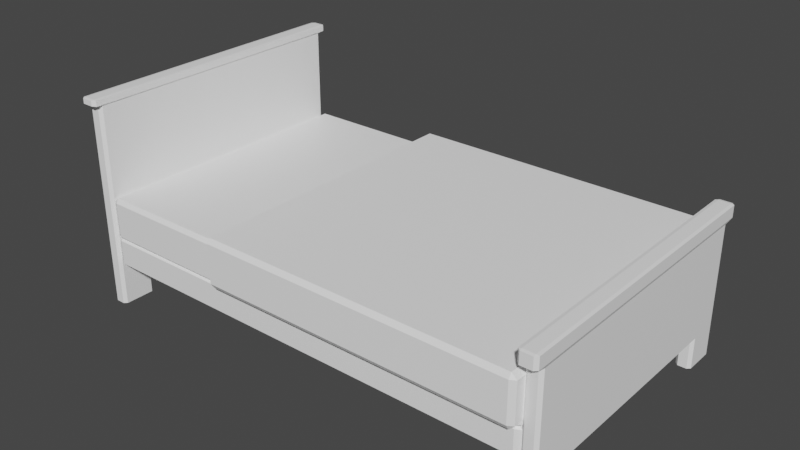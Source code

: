 # Source: Bed.blend  (saved by Blender 2.93.21; exported with 4.5.12 LTS)
import bpy
from mathutils import Matrix  # noqa: F401  (used for matrix-valued properties, if any)

bpy.ops.wm.read_factory_settings(use_empty=True)
scene = bpy.context.scene
scene.name = 'Scene'

# ---- collections
col_collection = bpy.data.collections.new('Collection'); scene.collection.children.link(col_collection)

# ---- materials (node trees are filled in below, after node groups)
mat_material_003 = bpy.data.materials.new('Material.003')
mat_material_003.use_transparent_shadow = False
mat_material_004 = bpy.data.materials.new('Material.004')
mat_material_004.use_transparent_shadow = False
mat_material_005 = bpy.data.materials.new('Material.005')
mat_material_005.use_transparent_shadow = False
mat_material_006 = bpy.data.materials.new('Material.006')
mat_material_006.use_transparent_shadow = False
mat_material_001 = bpy.data.materials.new('Material.001')
mat_material_001.use_transparent_shadow = False

# ---- material node trees
mat_material_003.use_nodes = True; mat_material_003.node_tree.nodes.clear()
_N = mat_material_003.node_tree.nodes; _L = mat_material_003.node_tree.links
n0 = _N.new('ShaderNodeBsdfPrincipled'); n0.name = 'Principled BSDF'; n0.location = (10, 300)
n0.distribution = 'GGX'
n0.subsurface_method = 'BURLEY'
n0.inputs[0].default_value = (1.0, 1.0, 1.0, 1.0)
n0.inputs[3].default_value = 1.45
n0.inputs[27].default_value = (0.0, 0.0, 0.0, 1.0)
n0.inputs[28].default_value = 1.0
n1 = _N.new('ShaderNodeOutputMaterial'); n1.name = 'Material Output'; n1.location = (300, 300)
_L.new(n0.outputs[0], n1.inputs[0])
n1.is_active_output = True
mat_material_004.use_nodes = True; mat_material_004.node_tree.nodes.clear()
_N = mat_material_004.node_tree.nodes; _L = mat_material_004.node_tree.links
n0 = _N.new('ShaderNodeBsdfPrincipled'); n0.name = 'Principled BSDF'; n0.location = (10, 300)
n0.distribution = 'GGX'
n0.subsurface_method = 'BURLEY'
n0.inputs[0].default_value = (1.0, 1.0, 1.0, 1.0)
n0.inputs[3].default_value = 1.45
n0.inputs[27].default_value = (0.0, 0.0, 0.0, 1.0)
n0.inputs[28].default_value = 1.0
n1 = _N.new('ShaderNodeOutputMaterial'); n1.name = 'Material Output'; n1.location = (300, 300)
_L.new(n0.outputs[0], n1.inputs[0])
n1.is_active_output = True
mat_material_005.use_nodes = True; mat_material_005.node_tree.nodes.clear()
_N = mat_material_005.node_tree.nodes; _L = mat_material_005.node_tree.links
n0 = _N.new('ShaderNodeBsdfPrincipled'); n0.name = 'Principled BSDF'; n0.location = (10, 300)
n0.distribution = 'GGX'
n0.subsurface_method = 'BURLEY'
n0.inputs[0].default_value = (1.0, 1.0, 1.0, 1.0)
n0.inputs[3].default_value = 1.45
n0.inputs[27].default_value = (0.0, 0.0, 0.0, 1.0)
n0.inputs[28].default_value = 1.0
n1 = _N.new('ShaderNodeOutputMaterial'); n1.name = 'Material Output'; n1.location = (300, 300)
_L.new(n0.outputs[0], n1.inputs[0])
n1.is_active_output = True
mat_material_006.use_nodes = True; mat_material_006.node_tree.nodes.clear()
_N = mat_material_006.node_tree.nodes; _L = mat_material_006.node_tree.links
n0 = _N.new('ShaderNodeBsdfPrincipled'); n0.name = 'Principled BSDF'; n0.location = (10, 300)
n0.distribution = 'GGX'
n0.subsurface_method = 'BURLEY'
n0.inputs[0].default_value = (1.0, 1.0, 1.0, 1.0)
n0.inputs[3].default_value = 1.45
n0.inputs[27].default_value = (0.0, 0.0, 0.0, 1.0)
n0.inputs[28].default_value = 1.0
n1 = _N.new('ShaderNodeOutputMaterial'); n1.name = 'Material Output'; n1.location = (300, 300)
_L.new(n0.outputs[0], n1.inputs[0])
n1.is_active_output = True
mat_material_001.use_nodes = True; mat_material_001.node_tree.nodes.clear()
_N = mat_material_001.node_tree.nodes; _L = mat_material_001.node_tree.links
n0 = _N.new('ShaderNodeBsdfPrincipled'); n0.name = 'Principled BSDF'; n0.location = (10, 300)
n0.distribution = 'GGX'
n0.subsurface_method = 'BURLEY'
n0.inputs[0].default_value = (1.0, 1.0, 1.0, 1.0)
n0.inputs[3].default_value = 1.45
n0.inputs[27].default_value = (0.0, 0.0, 0.0, 1.0)
n0.inputs[28].default_value = 1.0
n1 = _N.new('ShaderNodeOutputMaterial'); n1.name = 'Material Output'; n1.location = (300, 300)
_L.new(n0.outputs[0], n1.inputs[0])
n1.is_active_output = True

# ---- world
world_world = bpy.data.worlds.new('World'); scene.world = world_world
world_world.use_nodes = True; world_world.node_tree.nodes.clear()
_N = world_world.node_tree.nodes; _L = world_world.node_tree.links
n0 = _N.new('ShaderNodeOutputWorld'); n0.name = 'World Output'; n0.location = (300, 300)
n1 = _N.new('ShaderNodeBackground'); n1.name = 'Background'; n1.location = (10, 300)
n1.inputs[0].default_value = (0.05088, 0.05088, 0.05088, 1.0)
_L.new(n1.outputs[0], n0.inputs[0])
n0.is_active_output = True
world_world.color = (0.05088, 0.05088, 0.05088)
world_world.use_sun_shadow = False
world_world.sun_shadow_jitter_overblur = 0.0

# ---- meshes
me_plane_002 = bpy.data.meshes.new('Plane.002')
me_plane_002.from_pydata([(-6.191, -4.511, -0.1401), (-6.018, -4.604, -0.1401), (-6.018, -4.511, 0.0), (8.465, -4.604, -0.1401), (8.638, -4.511, -0.1401), (8.465, -4.511, 0.0), (-6.191, 4.511, -0.1401), (-6.018, 4.511, 0.0), (-6.018, 4.604, -0.1401), (8.638, 4.511, -0.1401), (8.465, 4.604, -0.1401), (8.465, 4.511, 0.0), (-6.191, -4.511, -1.261), (-6.018, -4.511, -1.401), (-6.018, -4.604, -1.261), (8.465, -4.604, -1.261), (8.465, -4.511, -1.401), (8.638, -4.511, -1.261), (-6.191, 4.511, -1.261), (-6.018, 4.604, -1.261), (-6.018, 4.511, -1.401), (8.638, 4.511, -1.261), (8.465, 4.511, -1.401), (8.465, 4.604, -1.261)], [], [(3, 1, 14, 15), (2, 5, 11, 7), (9, 4, 17, 21), (8, 10, 23, 19), (13, 20, 22, 16), (0, 1, 2), (3, 4, 5), (6, 7, 8), (9, 10, 11), (12, 13, 14), (15, 16, 17), (18, 19, 20), (21, 22, 23), (6, 0, 2, 7), (1, 3, 5, 2), (4, 9, 11, 5), (10, 8, 7, 11), (20, 13, 12, 18), (13, 16, 15, 14), (16, 22, 21, 17), (22, 20, 19, 23), (0, 12, 14, 1), (3, 15, 17, 4), (8, 19, 18, 6), (9, 21, 23, 10), (0, 6, 18, 12)])
_uv = me_plane_002.uv_layers.new(name='UVMap')
_uv.uv.foreach_set('vector', [0.8788, 0.008836, 0.8788, 0.6258, 0.8278, 0.6258, 0.8278, 0.008836, 0.4107, 0.007864, 0.4107, 0.6671, 0.0, 0.6671, 0.0, 0.007864, 0.949, 0.8214, 0.949, 0.4107, 1.0, 0.4107, 1.0, 0.8214, 0.9426, 0.005882, 0.9426, 0.6228, 0.8916, 0.6228, 0.8916, 0.005882, 0.8214, 0.6671, 0.4107, 0.6671, 0.4107, 0.007864, 0.8214, 0.007864, 0.8788, 0.6317, 0.8788, 0.6258, 0.8852, 0.6243, 0.8788, 0.008836, 0.8788, 0.0, 0.8852, 0.007359, 0.9426, 0.0, 0.949, 0.007359, 0.9426, 0.005882, 0.9426, 0.6317, 0.9426, 0.6228, 0.949, 0.6243, 0.8278, 0.6317, 0.8214, 0.6243, 0.8278, 0.6258, 0.8278, 0.008836, 0.8214, 0.007359, 0.8278, 0.0, 0.8916, 0.0, 0.8916, 0.005882, 0.8852, 0.007359, 0.8916, 0.6317, 0.8852, 0.6243, 0.8916, 0.6228, 0.0, 0.0, 0.4107, 0.0, 0.4107, 0.007864, 0.0, 0.007864, 0.8788, 0.6258, 0.8788, 0.008836, 0.8852, 0.007359, 0.8852, 0.6243, 0.4107, 0.675, 0.0, 0.675, 0.0, 0.6671, 0.4107, 0.6671, 0.9426, 0.6228, 0.9426, 0.005882, 0.949, 0.007359, 0.949, 0.6243, 0.4107, 0.6671, 0.8214, 0.6671, 0.8214, 0.675, 0.4107, 0.675, 0.8214, 0.6243, 0.8214, 0.007359, 0.8278, 0.008836, 0.8278, 0.6258, 0.8214, 0.007864, 0.4107, 0.007864, 0.4107, 0.0, 0.8214, 0.0, 0.8852, 0.6243, 0.8852, 0.007359, 0.8916, 0.005882, 0.8916, 0.6228, 0.8788, 0.6317, 0.8278, 0.6317, 0.8278, 0.6258, 0.8788, 0.6258, 0.8788, 0.008836, 0.8278, 0.008836, 0.8278, 0.0, 0.8788, 0.0, 0.9426, 0.005882, 0.8916, 0.005882, 0.8916, 0.0, 0.9426, 0.0, 0.9426, 0.6317, 0.8916, 0.6317, 0.8916, 0.6228, 0.9426, 0.6228, 0.949, 0.4107, 0.949, 0.0, 1.0, 0.0, 1.0, 0.4107])
me_plane_002.materials.append(mat_material_003)
me_plane_002.use_remesh_fix_poles = True
me_plane_002.use_remesh_preserve_attributes = False
me_plane_002.use_mirror_vertex_groups = False
me_plane_002.update()
me_plane_003 = bpy.data.meshes.new('Plane.003')
me_plane_003.from_pydata([(-6.191, -4.511, -0.09915), (-6.018, -4.604, -0.09915), (-6.018, -4.511, 0.0), (8.465, -4.604, -0.09915), (8.638, -4.511, -0.09915), (8.465, -4.511, 0.0), (-6.191, 4.511, -0.09915), (-6.018, 4.511, 0.0), (-6.018, 4.604, -0.09915), (8.638, 4.511, -0.09915), (8.465, 4.604, -0.09915), (8.465, 4.511, 0.0), (-6.191, -4.511, -0.8923), (-6.018, -4.511, -0.9915), (-6.018, -4.604, -0.8923), (8.465, -4.604, -0.8923), (8.465, -4.511, -0.9915), (8.638, -4.511, -0.8923), (-6.191, 4.511, -0.8923), (-6.018, 4.604, -0.8923), (-6.018, 4.511, -0.9915), (8.638, 4.511, -0.8923), (8.465, 4.511, -0.9915), (8.465, 4.604, -0.8923)], [], [(3, 1, 14, 15), (2, 5, 11, 7), (9, 4, 17, 21), (8, 10, 23, 19), (13, 20, 22, 16), (0, 1, 2), (3, 4, 5), (6, 7, 8), (9, 10, 11), (12, 13, 14), (15, 16, 17), (18, 19, 20), (21, 22, 23), (6, 0, 2, 7), (1, 3, 5, 2), (4, 9, 11, 5), (10, 8, 7, 11), (20, 13, 12, 18), (13, 16, 15, 14), (16, 22, 21, 17), (22, 20, 19, 23), (0, 12, 14, 1), (3, 15, 17, 4), (8, 19, 18, 6), (9, 21, 23, 10), (0, 6, 18, 12)])
_uv = me_plane_003.uv_layers.new(name='UVMap')
_uv.uv.foreach_set('vector', [0.996, 0.006979, 0.996, 0.5921, 0.964, 0.5921, 0.964, 0.006979, 0.3645, 0.006979, 0.3645, 0.5921, 0.0, 0.5921, 0.0, 0.006979, 0.5859, 0.9635, 0.5859, 0.599, 0.6179, 0.599, 0.6179, 0.9635, 0.9559, 0.006979, 0.9559, 0.5921, 0.9239, 0.5921, 0.9239, 0.006979, 0.729, 0.5921, 0.3645, 0.5921, 0.3645, 0.006979, 0.729, 0.006979, 0.996, 0.599, 0.996, 0.5921, 1.0, 0.5921, 0.996, 0.006979, 0.996, 0.0, 1.0, 0.006979, 0.9559, 0.0, 0.9599, 0.006979, 0.9559, 0.006979, 0.9559, 0.599, 0.9559, 0.5921, 0.9599, 0.5921, 0.964, 0.599, 0.9599, 0.5921, 0.964, 0.5921, 0.964, 0.006979, 0.9599, 0.006979, 0.964, 0.0, 0.9239, 0.0, 0.9239, 0.006979, 0.9199, 0.006979, 0.9239, 0.599, 0.9199, 0.5921, 0.9239, 0.5921, 0.0, 0.0, 0.3645, 0.0, 0.3645, 0.006979, 0.0, 0.006979, 0.996, 0.5921, 0.996, 0.006979, 1.0, 0.006979, 1.0, 0.5921, 0.3645, 0.599, 0.0, 0.599, 0.0, 0.5921, 0.3645, 0.5921, 0.9559, 0.5921, 0.9559, 0.006979, 0.9599, 0.006979, 0.9599, 0.5921, 0.3645, 0.5921, 0.729, 0.5921, 0.729, 0.599, 0.3645, 0.599, 0.9599, 0.5921, 0.9599, 0.006979, 0.964, 0.006979, 0.964, 0.5921, 0.729, 0.006979, 0.3645, 0.006979, 0.3645, 0.0, 0.729, 0.0, 0.9199, 0.5921, 0.9199, 0.006979, 0.9239, 0.006979, 0.9239, 0.5921, 0.996, 0.599, 0.964, 0.599, 0.964, 0.5921, 0.996, 0.5921, 0.996, 0.006979, 0.964, 0.006979, 0.964, 0.0, 0.996, 0.0, 0.9559, 0.006979, 0.9239, 0.006979, 0.9239, 0.0, 0.9559, 0.0, 0.9559, 0.599, 0.9239, 0.599, 0.9239, 0.5921, 0.9559, 0.5921, 0.5538, 0.9635, 0.5538, 0.599, 0.5859, 0.599, 0.5859, 0.9635])
me_plane_003.materials.append(mat_material_004)
me_plane_003.use_remesh_fix_poles = True
me_plane_003.use_remesh_preserve_attributes = False
me_plane_003.use_mirror_vertex_groups = False
me_plane_003.update()
me_plane_001 = bpy.data.meshes.new('Plane.001')
me_plane_001.from_pydata([(-8.403e-08, 3.453, 1.941), (-8.403e-08, 2.302, 1.941), (-8.403e-08, 1.151, 1.941), (-8.403e-08, 0.0, 1.941), (-8.403e-08, -1.151, 1.941), (-8.403e-08, -2.302, 1.941), (-8.403e-08, -3.453, 1.941), (-0.4827, 3.453, 1.941), (-0.4827, 2.302, 1.941), (-0.4827, 1.151, 1.941), (-0.4827, 0.0, 1.941), (-0.4827, -1.151, 1.941), (-0.4827, -2.302, 1.941), (-0.4827, -3.453, 1.941), (0.0378, -3.622, 4.247), (-0.5205, -3.622, 4.247), (0.0378, 3.622, 4.247), (0.0378, 2.415, 4.247), (0.0378, 1.207, 4.247), (0.0378, -1.347e-08, 4.247), (0.0378, -1.207, 4.247), (0.0378, -2.415, 4.247), (-0.5205, 3.622, 4.247), (-0.5205, 2.415, 4.247), (-0.5205, 1.207, 4.247), (-0.5205, -1.347e-08, 4.247), (-0.5205, -1.207, 4.247), (-0.5205, -2.415, 4.247), (-0.4827, -3.453, 4.209), (-0.4827, 3.453, 4.209), (-2.552e-07, -3.453, 4.209), (-2.552e-07, -2.302, 4.209), (-2.552e-07, 3.453, 4.209), (-0.4827, 2.302, 4.209), (-2.552e-07, 2.302, 4.209), (-0.4827, 1.151, 4.209), (-2.552e-07, 1.151, 4.209), (-0.4827, 0.0, 4.209), (-2.552e-07, 0.0, 4.209), (-0.4827, -1.151, 4.209), (-2.552e-07, -1.151, 4.209), (-0.4827, -2.302, 4.209), (-8.403e-08, -4.507, 1.941), (-0.09702, -4.604, 1.941), (-0.09702, -4.604, -1.424), (7.433e-08, -4.508, -1.424), (-0.09702, 4.604, 1.941), (-8.403e-08, 4.507, 1.941), (7.433e-08, 4.508, -1.424), (-0.09702, 4.604, -1.424), (-0.3857, -4.604, 1.941), (-0.4827, -4.507, 1.941), (-0.4827, -4.508, -1.424), (-0.3857, -4.604, -1.424), (-0.4827, 4.507, 1.941), (-0.3857, 4.604, 1.941), (-0.3857, 4.604, -1.424), (-0.4827, 4.508, -1.424), (7.354e-08, -3.545, -1.408), (-0.09702, -3.453, -1.441), (-0.09702, -3.361, -1.424), (-0.09702, -2.302, -1.424), (7.354e-08, -2.302, -1.408), (-0.09702, -1.151, -1.424), (7.354e-08, -1.151, -1.408), (-0.09702, 0.0, -1.424), (7.354e-08, 0.0, -1.408), (-0.09702, 1.151, -1.424), (7.354e-08, 1.151, -1.408), (-0.09702, 2.302, -1.424), (7.354e-08, 2.302, -1.408), (-0.09702, 3.361, -1.424), (-0.09702, 3.453, -1.441), (7.307e-08, 3.545, -1.408), (-0.3857, -3.361, -1.424), (-0.3857, -3.453, -1.441), (-0.4827, -3.545, -1.408), (-0.4827, -2.302, -1.408), (-0.3857, -2.302, -1.424), (-0.4827, -1.151, -1.408), (-0.3857, -1.151, -1.424), (-0.4827, 0.0, -1.408), (-0.3857, 0.0, -1.424), (-0.4827, 1.151, -1.408), (-0.3857, 1.151, -1.424), (-0.4827, 2.302, -1.408), (-0.3857, 2.302, -1.424), (-0.4827, 3.545, -1.408), (-0.3857, 3.453, -1.441), (-0.3857, 3.361, -1.424), (1.5e-07, 3.545, -2.427), (-0.09702, 3.453, -2.427), (-0.09702, 3.545, -2.444), (1.5e-07, 4.508, -2.427), (-0.09702, 4.511, -2.444), (-0.09702, 4.604, -2.427), (-0.4827, 3.545, -2.427), (-0.3857, 3.545, -2.444), (-0.3857, 3.453, -2.427), (-0.4827, 4.508, -2.427), (-0.3857, 4.604, -2.427), (-0.3857, 4.511, -2.444), (-0.09702, -4.604, -2.427), (-0.09702, -4.511, -2.444), (1.5e-07, -4.508, -2.427), (-0.3857, -4.604, -2.427), (-0.4827, -4.508, -2.427), (-0.3857, -4.511, -2.444), (1.5e-07, -3.545, -2.427), (-0.09702, -3.545, -2.444), (-0.09702, -3.453, -2.427), (-0.4827, -3.545, -2.427), (-0.3857, -3.453, -2.427), (-0.3857, -3.545, -2.444), (-0.0711, -4.762, 4.236), (0.0378, -4.732, 4.247), (-0.05922, -4.83, 4.264), (-0.4116, -4.762, 4.236), (-0.4235, -4.83, 4.264), (-0.5205, -4.732, 4.247), (-0.0711, 4.762, 4.236), (-0.05922, 4.83, 4.264), (0.0378, 4.732, 4.247), (-0.4116, 4.762, 4.236), (-0.5205, 4.732, 4.247), (-0.4235, 4.83, 4.264), (0.0378, -3.622, 4.428), (-0.05922, -3.622, 4.444), (0.0378, -4.732, 4.428), (-0.05922, -4.737, 4.444), (-0.05922, -4.83, 4.428), (-0.4235, -3.622, 4.444), (-0.5205, -3.622, 4.428), (-0.4235, -4.83, 4.428), (-0.4235, -4.737, 4.444), (-0.5205, -4.732, 4.428), (-0.05922, 4.83, 4.428), (-0.05922, 4.737, 4.444), (0.0378, 4.732, 4.428), (-0.4235, 4.83, 4.428), (-0.5205, 4.732, 4.428), (-0.4235, 4.737, 4.444), (-0.05922, 3.622, 4.444), (0.0378, 3.622, 4.428), (-0.05922, 2.415, 4.444), (0.0378, 2.415, 4.428), (-0.05922, 1.207, 4.444), (0.0378, 1.207, 4.428), (-0.05922, -1.347e-08, 4.444), (0.0378, -1.347e-08, 4.428), (-0.05922, -1.207, 4.444), (0.0378, -1.207, 4.428), (-0.05922, -2.415, 4.444), (0.0378, -2.415, 4.428), (-0.5205, 3.622, 4.428), (-0.4235, 3.622, 4.444), (-0.5205, 2.415, 4.428), (-0.4235, 2.415, 4.444), (-0.5205, 1.207, 4.428), (-0.4235, 1.207, 4.444), (-0.5205, -1.347e-08, 4.428), (-0.4235, -1.347e-08, 4.444), (-0.5205, -1.207, 4.428), (-0.4235, -1.207, 4.444), (-0.5205, -2.415, 4.428), (-0.4235, -2.415, 4.444), (-2.552e-07, 4.507, 4.209), (-0.09702, 4.604, 4.192), (-0.08644, 4.671, 4.22), (-0.4827, -4.507, 4.209), (-0.3857, -4.604, 4.192), (-0.3963, -4.671, 4.22), (-0.4827, 4.507, 4.209), (-0.3963, 4.671, 4.22), (-0.3857, 4.604, 4.192), (-2.552e-07, -4.507, 4.209), (-0.08644, -4.671, 4.22), (-0.09702, -4.604, 4.192)], [], [(0, 47, 166, 32), (54, 7, 29, 172), (36, 34, 17, 18), (50, 43, 177, 170), (5, 62, 64, 4), (46, 55, 174, 167), (6, 58, 62, 5), (72, 88, 98, 91), (1, 70, 73, 0), (2, 68, 70, 1), (3, 66, 68, 2), (4, 64, 66, 3), (75, 59, 110, 112), (33, 35, 24, 23), (34, 32, 16, 17), (29, 33, 23, 22), (16, 122, 138, 143), (15, 119, 135, 132), (129, 127, 131, 134), (30, 31, 21, 14), (52, 76, 111, 106), (12, 11, 79, 77), (11, 10, 81, 79), (10, 9, 83, 81), (9, 8, 85, 83), (8, 7, 87, 85), (94, 92, 97, 101), (44, 43, 50, 53), (61, 60, 74, 78), (63, 61, 78, 80), (65, 63, 80, 82), (67, 65, 82, 84), (69, 67, 84, 86), (71, 69, 86, 89), (115, 14, 126, 128), (109, 103, 107, 113), (56, 49, 95, 100), (7, 54, 57, 87), (13, 51, 169, 28), (58, 45, 104, 108), (13, 12, 77, 76), (46, 49, 56, 55), (127, 152, 165, 131), (142, 137, 141, 155), (175, 30, 14, 115), (152, 150, 163, 165), (168, 173, 123, 120), (150, 148, 161, 163), (26, 27, 164, 162), (35, 37, 25, 24), (28, 169, 119, 15), (38, 36, 18, 19), (37, 39, 26, 25), (118, 116, 130, 133), (40, 38, 19, 20), (39, 41, 27, 26), (31, 40, 20, 21), (41, 28, 15, 27), (121, 125, 139, 136), (17, 16, 143, 145), (14, 21, 153, 126), (27, 15, 132, 164), (22, 23, 156, 154), (21, 20, 151, 153), (20, 19, 149, 151), (19, 18, 147, 149), (18, 17, 145, 147), (32, 166, 122, 16), (172, 29, 22, 124), (124, 22, 154, 140), (23, 24, 158, 156), (144, 142, 155, 157), (24, 25, 160, 158), (146, 144, 157, 159), (25, 26, 162, 160), (148, 146, 159, 161), (171, 176, 114, 117), (0, 73, 48, 47), (12, 13, 28, 41), (5, 4, 40, 31), (11, 12, 41, 39), (4, 3, 38, 40), (44, 53, 105, 102), (10, 11, 39, 37), (3, 2, 36, 38), (42, 45, 58, 6), (9, 10, 37, 35), (6, 5, 31, 30), (87, 57, 99, 96), (51, 13, 76, 52), (48, 73, 90, 93), (7, 8, 33, 29), (1, 0, 32, 34), (8, 9, 35, 33), (2, 1, 34, 36), (58, 59, 60), (71, 72, 73), (74, 75, 76), (87, 88, 89), (90, 91, 92), (93, 94, 95), (96, 97, 98), (99, 100, 101), (102, 103, 104), (105, 106, 107), (108, 109, 110), (111, 112, 113), (114, 115, 116), (117, 118, 119), (120, 121, 122), (123, 124, 125), (128, 129, 130), (133, 134, 135), (136, 137, 138), (139, 140, 141), (166, 167, 168), (169, 170, 171), (172, 173, 174), (175, 176, 177), (43, 44, 45, 42), (49, 46, 47, 48), (51, 52, 53, 50), (57, 54, 55, 56), (60, 61, 62, 58), (61, 63, 64, 62), (63, 65, 66, 64), (65, 67, 68, 66), (67, 69, 70, 68), (69, 71, 73, 70), (76, 77, 78, 74), (77, 79, 80, 78), (79, 81, 82, 80), (81, 83, 84, 82), (83, 85, 86, 84), (85, 87, 89, 86), (71, 89, 88, 72), (59, 75, 74, 60), (168, 120, 122, 166), (171, 117, 119, 169), (174, 55, 54, 172), (92, 94, 93, 90), (96, 99, 101, 97), (102, 105, 107, 103), (94, 101, 100, 95), (103, 109, 108, 104), (106, 111, 113, 107), (91, 98, 97, 92), (109, 113, 112, 110), (56, 100, 99, 57), (98, 88, 87, 96), (58, 108, 110, 59), (111, 76, 75, 112), (72, 91, 90, 73), (95, 49, 48, 93), (105, 53, 52, 106), (104, 45, 44, 102), (116, 118, 117, 114), (120, 123, 125, 121), (118, 133, 135, 119), (177, 43, 42, 175), (127, 129, 128, 126), (132, 135, 134, 131), (129, 134, 133, 130), (136, 139, 141, 137), (137, 142, 143, 138), (142, 144, 145, 143), (144, 146, 147, 145), (146, 148, 149, 147), (148, 150, 151, 149), (150, 152, 153, 151), (152, 127, 126, 153), (140, 154, 155, 141), (154, 156, 157, 155), (156, 158, 159, 157), (158, 160, 161, 159), (160, 162, 163, 161), (162, 164, 165, 163), (164, 132, 131, 165), (115, 128, 130, 116), (124, 140, 139, 125), (138, 122, 121, 136), (46, 167, 166, 47), (50, 170, 169, 51), (123, 173, 172, 124), (114, 176, 175, 115), (173, 168, 167, 174), (176, 171, 170, 177), (42, 6, 30, 175)])
_uv = me_plane_001.uv_layers.new(name='UVMap')
_uv.uv.foreach_set('vector', [0.1005, 0.9336, 0.1005, 0.9762, 0.008845, 0.9762, 0.008845, 0.9336, 0.3774, 0.6121, 0.3774, 0.6547, 0.2858, 0.6547, 0.2858, 0.6121, 0.008845, 0.8406, 0.008845, 0.8871, 0.007282, 0.8917, 0.007282, 0.8429, 0.9355, 0.6907, 0.9238, 0.6907, 0.9238, 0.5997, 0.9355, 0.5997, 0.1005, 0.7012, 0.2357, 0.7012, 0.2357, 0.7477, 0.1005, 0.7477, 0.7063, 0.7755, 0.718, 0.7755, 0.718, 0.8664, 0.7063, 0.8664, 0.1005, 0.6547, 0.2357, 0.6509, 0.2357, 0.7012, 0.1005, 0.7012, 0.7836, 0.8663, 0.7719, 0.8663, 0.7719, 0.8265, 0.7836, 0.8265, 0.1005, 0.8871, 0.2357, 0.8871, 0.2357, 0.9373, 0.1005, 0.9336, 0.1005, 0.8406, 0.2357, 0.8406, 0.2357, 0.8871, 0.1005, 0.8871, 0.1005, 0.7941, 0.2357, 0.7941, 0.2357, 0.8406, 0.1005, 0.8406, 0.1005, 0.7477, 0.2357, 0.7477, 0.2357, 0.7941, 0.1005, 0.7941, 0.8616, 0.861, 0.8499, 0.861, 0.8499, 0.8212, 0.8616, 0.8212, 0.2858, 0.7012, 0.2858, 0.7477, 0.2842, 0.7454, 0.2842, 0.6966, 0.008845, 0.8871, 0.008845, 0.9336, 0.007282, 0.9405, 0.007282, 0.8917, 0.2858, 0.6547, 0.2858, 0.7012, 0.2842, 0.6966, 0.2842, 0.6478, 0.007282, 0.9405, 0.007282, 0.9853, 0.0, 0.9853, 0.0, 0.9405, 0.2842, 0.9405, 0.2842, 0.9853, 0.2769, 0.9853, 0.2769, 0.9405, 0.6448, 0.9855, 0.6448, 0.9405, 0.6595, 0.9405, 0.6595, 0.9855, 0.008845, 0.6547, 0.008845, 0.7012, 0.007282, 0.6966, 0.007282, 0.6478, 0.5133, 0.9762, 0.5126, 0.9373, 0.5538, 0.9373, 0.5538, 0.9763, 0.3774, 0.8871, 0.3774, 0.8406, 0.5126, 0.8406, 0.5126, 0.8871, 0.3774, 0.8406, 0.3774, 0.7941, 0.5126, 0.7941, 0.5126, 0.8406, 0.3774, 0.7941, 0.3774, 0.7477, 0.5126, 0.7477, 0.5126, 0.7941, 0.3774, 0.7477, 0.3774, 0.7012, 0.5126, 0.7012, 0.5126, 0.7477, 0.3774, 0.7012, 0.3774, 0.6547, 0.5126, 0.6509, 0.5126, 0.7012, 0.8031, 0.7837, 0.8031, 0.8228, 0.7914, 0.8228, 0.7914, 0.7837, 0.9238, 0.8266, 0.9238, 0.6907, 0.9355, 0.6907, 0.9355, 0.8266, 0.679, 0.8352, 0.679, 0.878, 0.6673, 0.878, 0.6673, 0.8352, 0.679, 0.7887, 0.679, 0.8352, 0.6673, 0.8352, 0.6673, 0.7887, 0.679, 0.7422, 0.679, 0.7887, 0.6673, 0.7887, 0.6673, 0.7422, 0.679, 0.6957, 0.679, 0.7422, 0.6673, 0.7422, 0.6673, 0.6957, 0.679, 0.6493, 0.679, 0.6957, 0.6673, 0.6957, 0.6673, 0.6493, 0.679, 0.6065, 0.679, 0.6493, 0.6673, 0.6493, 0.6673, 0.6065, 0.007282, 0.603, 0.007282, 0.6478, 0.0, 0.6478, 0.0, 0.603, 0.7836, 0.7837, 0.7836, 0.8228, 0.7719, 0.8228, 0.7719, 0.7837, 0.718, 0.6395, 0.7063, 0.6395, 0.7063, 0.599, 0.718, 0.599, 0.3774, 0.6547, 0.3774, 0.6121, 0.5133, 0.612, 0.5126, 0.6509, 0.3774, 0.9336, 0.3774, 0.9762, 0.2858, 0.9762, 0.2858, 0.9336, 0.2357, 0.6509, 0.2364, 0.612, 0.2769, 0.612, 0.2769, 0.6509, 0.3774, 0.9336, 0.3774, 0.8871, 0.5126, 0.8871, 0.5126, 0.9373, 0.7063, 0.7755, 0.7063, 0.6395, 0.718, 0.6395, 0.718, 0.7755, 0.6448, 0.9405, 0.6448, 0.8917, 0.6595, 0.8917, 0.6595, 0.9405, 0.6448, 0.6478, 0.6448, 0.6028, 0.6595, 0.6028, 0.6595, 0.6478, 0.008845, 0.6121, 0.008845, 0.6547, 0.007282, 0.6478, 0.007282, 0.603, 0.6448, 0.8917, 0.6448, 0.8429, 0.6595, 0.8429, 0.6595, 0.8917, 0.8719, 0.785, 0.8719, 0.7975, 0.8682, 0.7982, 0.8682, 0.7844, 0.6448, 0.8429, 0.6448, 0.7941, 0.6595, 0.7941, 0.6595, 0.8429, 0.2842, 0.8429, 0.2842, 0.8917, 0.2769, 0.8917, 0.2769, 0.8429, 0.2858, 0.7477, 0.2858, 0.7941, 0.2842, 0.7941, 0.2842, 0.7454, 0.2858, 0.9336, 0.2858, 0.9762, 0.2842, 0.9853, 0.2842, 0.9405, 0.008845, 0.7941, 0.008845, 0.8406, 0.007282, 0.8429, 0.007282, 0.7941, 0.2858, 0.7941, 0.2858, 0.8406, 0.2842, 0.8429, 0.2842, 0.7941, 0.7285, 0.6138, 0.7285, 0.6285, 0.7219, 0.6285, 0.7219, 0.6138, 0.008845, 0.7477, 0.008845, 0.7941, 0.007282, 0.7941, 0.007282, 0.7454, 0.2858, 0.8406, 0.2858, 0.8871, 0.2842, 0.8917, 0.2842, 0.8429, 0.008845, 0.7012, 0.008845, 0.7477, 0.007282, 0.7454, 0.007282, 0.6966, 0.2858, 0.8871, 0.2858, 0.9336, 0.2842, 0.9405, 0.2842, 0.8917, 0.7285, 0.599, 0.7285, 0.6138, 0.7219, 0.6138, 0.7219, 0.599, 0.007282, 0.8917, 0.007282, 0.9405, 0.0, 0.9405, 0.0, 0.8917, 0.007282, 0.6478, 0.007282, 0.6966, 0.0, 0.6966, 0.0, 0.6478, 0.2842, 0.8917, 0.2842, 0.9405, 0.2769, 0.9405, 0.2769, 0.8917, 0.2842, 0.6478, 0.2842, 0.6966, 0.2769, 0.6966, 0.2769, 0.6478, 0.007282, 0.6966, 0.007282, 0.7454, 0.0, 0.7454, 0.0, 0.6966, 0.007282, 0.7454, 0.007282, 0.7941, 0.0, 0.7941, 0.0, 0.7454, 0.007282, 0.7941, 0.007282, 0.8429, 0.0, 0.8429, 0.0, 0.7941, 0.007282, 0.8429, 0.007282, 0.8917, 0.0, 0.8917, 0.0, 0.8429, 0.008845, 0.9336, 0.008845, 0.9762, 0.007282, 0.9853, 0.007282, 0.9405, 0.2858, 0.6121, 0.2858, 0.6547, 0.2842, 0.6478, 0.2842, 0.603, 0.2842, 0.603, 0.2842, 0.6478, 0.2769, 0.6478, 0.2769, 0.603, 0.2842, 0.6966, 0.2842, 0.7454, 0.2769, 0.7454, 0.2769, 0.6966, 0.6448, 0.6966, 0.6448, 0.6478, 0.6595, 0.6478, 0.6595, 0.6966, 0.2842, 0.7454, 0.2842, 0.7941, 0.2769, 0.7941, 0.2769, 0.7454, 0.6448, 0.7454, 0.6448, 0.6966, 0.6595, 0.6966, 0.6595, 0.7454, 0.2842, 0.7941, 0.2842, 0.8429, 0.2769, 0.8429, 0.2769, 0.7941, 0.6448, 0.7941, 0.6448, 0.7454, 0.6595, 0.7454, 0.6595, 0.7941, 0.8721, 0.8201, 0.8721, 0.8076, 0.8758, 0.807, 0.8758, 0.8207, 0.1005, 0.9336, 0.2357, 0.9373, 0.2364, 0.9762, 0.1005, 0.9762, 0.3774, 0.8871, 0.3774, 0.9336, 0.2858, 0.9336, 0.2858, 0.8871, 0.1005, 0.7012, 0.1005, 0.7477, 0.008845, 0.7477, 0.008845, 0.7012, 0.3774, 0.8406, 0.3774, 0.8871, 0.2858, 0.8871, 0.2858, 0.8406, 0.1005, 0.7477, 0.1005, 0.7941, 0.008845, 0.7941, 0.008845, 0.7477, 0.9238, 0.8266, 0.9355, 0.8266, 0.9355, 0.8671, 0.9238, 0.8671, 0.3774, 0.7941, 0.3774, 0.8406, 0.2858, 0.8406, 0.2858, 0.7941, 0.1005, 0.7941, 0.1005, 0.8406, 0.008845, 0.8406, 0.008845, 0.7941, 0.1005, 0.6121, 0.2364, 0.612, 0.2357, 0.6509, 0.1005, 0.6547, 0.3774, 0.7477, 0.3774, 0.7941, 0.2858, 0.7941, 0.2858, 0.7477, 0.1005, 0.6547, 0.1005, 0.7012, 0.008845, 0.7012, 0.008845, 0.6547, 0.5126, 0.6509, 0.5133, 0.612, 0.5538, 0.612, 0.5538, 0.6509, 0.3774, 0.9762, 0.3774, 0.9336, 0.5126, 0.9373, 0.5133, 0.9762, 0.2364, 0.9762, 0.2357, 0.9373, 0.2769, 0.9373, 0.2769, 0.9763, 0.3774, 0.6547, 0.3774, 0.7012, 0.2858, 0.7012, 0.2858, 0.6547, 0.1005, 0.8871, 0.1005, 0.9336, 0.008845, 0.9336, 0.008845, 0.8871, 0.3774, 0.7012, 0.3774, 0.7477, 0.2858, 0.7477, 0.2858, 0.7012, 0.1005, 0.8406, 0.1005, 0.8871, 0.008845, 0.8871, 0.008845, 0.8406, 0.6829, 0.8854, 0.679, 0.8817, 0.679, 0.878, 0.679, 0.6065, 0.679, 0.6028, 0.6829, 0.599, 0.6673, 0.878, 0.6673, 0.8817, 0.6634, 0.8854, 0.6634, 0.599, 0.6673, 0.6028, 0.6673, 0.6065, 0.807, 0.8228, 0.8031, 0.8265, 0.8031, 0.8228, 0.807, 0.7839, 0.8031, 0.7837, 0.8031, 0.78, 0.7875, 0.8228, 0.7914, 0.8228, 0.7914, 0.8265, 0.7875, 0.7839, 0.7914, 0.78, 0.7914, 0.7837, 0.7836, 0.8265, 0.7836, 0.8228, 0.7875, 0.8226, 0.7719, 0.8265, 0.768, 0.8226, 0.7719, 0.8228, 0.7875, 0.7837, 0.7836, 0.7837, 0.7836, 0.78, 0.768, 0.7837, 0.7719, 0.78, 0.7719, 0.7837, 0.8758, 0.807, 0.8746, 0.8026, 0.8786, 0.8065, 0.8758, 0.8207, 0.8786, 0.8212, 0.8746, 0.8251, 0.8682, 0.7844, 0.8655, 0.7839, 0.8694, 0.78, 0.8682, 0.7982, 0.8694, 0.8026, 0.8655, 0.7986, 0.6409, 0.9853, 0.6448, 0.9855, 0.6448, 0.9892, 0.6595, 0.9892, 0.6595, 0.9855, 0.6634, 0.9853, 0.6448, 0.599, 0.6448, 0.6028, 0.6409, 0.603, 0.6595, 0.599, 0.6634, 0.603, 0.6595, 0.6028, 0.8786, 0.7815, 0.8746, 0.7855, 0.8719, 0.785, 0.8655, 0.8236, 0.8694, 0.8197, 0.8721, 0.8201, 0.8786, 0.801, 0.8719, 0.7975, 0.8746, 0.7971, 0.8655, 0.8041, 0.8721, 0.8076, 0.8694, 0.808, 0.9238, 0.6907, 0.9238, 0.8266, 0.9199, 0.8266, 0.9199, 0.6907, 0.7063, 0.6395, 0.7063, 0.7755, 0.7024, 0.7755, 0.7024, 0.6395, 0.9394, 0.6907, 0.9394, 0.8266, 0.9355, 0.8266, 0.9355, 0.6907, 0.7219, 0.6395, 0.7219, 0.7755, 0.718, 0.7755, 0.718, 0.6395, 0.679, 0.878, 0.679, 0.8352, 0.6829, 0.8352, 0.6829, 0.8854, 0.679, 0.8352, 0.679, 0.7887, 0.6829, 0.7887, 0.6829, 0.8352, 0.679, 0.7887, 0.679, 0.7422, 0.6829, 0.7422, 0.6829, 0.7887, 0.679, 0.7422, 0.679, 0.6957, 0.6829, 0.6957, 0.6829, 0.7422, 0.679, 0.6957, 0.679, 0.6493, 0.6829, 0.6493, 0.6829, 0.6957, 0.679, 0.6493, 0.679, 0.6065, 0.6829, 0.599, 0.6829, 0.6493, 0.6634, 0.8854, 0.6634, 0.8352, 0.6673, 0.8352, 0.6673, 0.878, 0.6634, 0.8352, 0.6634, 0.7887, 0.6673, 0.7887, 0.6673, 0.8352, 0.6634, 0.7887, 0.6634, 0.7422, 0.6673, 0.7422, 0.6673, 0.7887, 0.6634, 0.7422, 0.6634, 0.6957, 0.6673, 0.6957, 0.6673, 0.7422, 0.6634, 0.6957, 0.6634, 0.6493, 0.6673, 0.6493, 0.6673, 0.6957, 0.6634, 0.6493, 0.6634, 0.599, 0.6673, 0.6065, 0.6673, 0.6493, 0.679, 0.6065, 0.6673, 0.6065, 0.6673, 0.6028, 0.679, 0.6028, 0.679, 0.8817, 0.6673, 0.8817, 0.6673, 0.878, 0.679, 0.878, 0.8719, 0.785, 0.8682, 0.7844, 0.8694, 0.78, 0.8786, 0.7815, 0.8721, 0.8201, 0.8758, 0.8207, 0.8746, 0.8251, 0.8655, 0.8236, 0.718, 0.8664, 0.718, 0.7755, 0.7219, 0.7755, 0.7219, 0.8671, 0.8031, 0.8228, 0.8031, 0.7837, 0.807, 0.7839, 0.807, 0.8228, 0.7875, 0.8228, 0.7875, 0.7839, 0.7914, 0.7837, 0.7914, 0.8228, 0.7836, 0.8265, 0.7719, 0.8265, 0.7719, 0.8228, 0.7836, 0.8228, 0.8031, 0.7837, 0.7914, 0.7837, 0.7914, 0.78, 0.8031, 0.78, 0.7836, 0.8228, 0.7836, 0.7837, 0.7875, 0.7837, 0.7875, 0.8226, 0.768, 0.8226, 0.768, 0.7837, 0.7719, 0.7837, 0.7719, 0.8228, 0.8031, 0.8265, 0.7914, 0.8265, 0.7914, 0.8228, 0.8031, 0.8228, 0.7836, 0.7837, 0.7719, 0.7837, 0.7719, 0.78, 0.7836, 0.78, 0.718, 0.6395, 0.718, 0.599, 0.7219, 0.599, 0.7219, 0.6395, 0.7719, 0.8265, 0.7719, 0.8663, 0.768, 0.8677, 0.768, 0.8265, 0.846, 0.8624, 0.846, 0.8212, 0.8499, 0.8212, 0.8499, 0.861, 0.8655, 0.8212, 0.8655, 0.8624, 0.8616, 0.861, 0.8616, 0.8212, 0.7836, 0.8663, 0.7836, 0.8265, 0.7875, 0.8265, 0.7875, 0.8677, 0.7063, 0.599, 0.7063, 0.6395, 0.7024, 0.6395, 0.7024, 0.599, 0.9355, 0.8671, 0.9355, 0.8266, 0.9394, 0.8266, 0.9394, 0.8671, 0.9199, 0.8671, 0.9199, 0.8266, 0.9238, 0.8266, 0.9238, 0.8671, 0.8786, 0.8065, 0.8786, 0.8212, 0.8758, 0.8207, 0.8758, 0.807, 0.8682, 0.7844, 0.8682, 0.7982, 0.8655, 0.7986, 0.8655, 0.7839, 0.2835, 0.9892, 0.2769, 0.9892, 0.2769, 0.9853, 0.2842, 0.9853, 0.9238, 0.5997, 0.9238, 0.6907, 0.9199, 0.6907, 0.9199, 0.599, 0.6448, 0.9405, 0.6448, 0.9855, 0.6409, 0.9853, 0.6409, 0.9405, 0.6634, 0.9405, 0.6634, 0.9853, 0.6595, 0.9855, 0.6595, 0.9405, 0.6448, 0.9855, 0.6595, 0.9855, 0.6595, 0.9892, 0.6448, 0.9892, 0.6448, 0.599, 0.6595, 0.599, 0.6595, 0.6028, 0.6448, 0.6028, 0.6448, 0.6028, 0.6448, 0.6478, 0.6409, 0.6478, 0.6409, 0.603, 0.6448, 0.6478, 0.6448, 0.6966, 0.6409, 0.6966, 0.6409, 0.6478, 0.6448, 0.6966, 0.6448, 0.7454, 0.6409, 0.7454, 0.6409, 0.6966, 0.6448, 0.7454, 0.6448, 0.7941, 0.6409, 0.7941, 0.6409, 0.7454, 0.6448, 0.7941, 0.6448, 0.8429, 0.6409, 0.8429, 0.6409, 0.7941, 0.6448, 0.8429, 0.6448, 0.8917, 0.6409, 0.8917, 0.6409, 0.8429, 0.6448, 0.8917, 0.6448, 0.9405, 0.6409, 0.9405, 0.6409, 0.8917, 0.6634, 0.603, 0.6634, 0.6478, 0.6595, 0.6478, 0.6595, 0.6028, 0.6634, 0.6478, 0.6634, 0.6966, 0.6595, 0.6966, 0.6595, 0.6478, 0.6634, 0.6966, 0.6634, 0.7454, 0.6595, 0.7454, 0.6595, 0.6966, 0.6634, 0.7454, 0.6634, 0.7941, 0.6595, 0.7941, 0.6595, 0.7454, 0.6634, 0.7941, 0.6634, 0.8429, 0.6595, 0.8429, 0.6595, 0.7941, 0.6634, 0.8429, 0.6634, 0.8917, 0.6595, 0.8917, 0.6595, 0.8429, 0.6634, 0.8917, 0.6634, 0.9405, 0.6595, 0.9405, 0.6595, 0.8917, 0.007282, 0.603, 0.0, 0.603, 0.0, 0.599, 0.006605, 0.599, 0.2842, 0.603, 0.2769, 0.603, 0.2769, 0.599, 0.2835, 0.599, 0.0, 0.9853, 0.007282, 0.9853, 0.006605, 0.9892, 0.0, 0.9892, 0.7063, 0.7755, 0.7063, 0.8664, 0.7024, 0.8671, 0.7024, 0.7755, 0.9355, 0.6907, 0.9355, 0.5997, 0.9394, 0.599, 0.9394, 0.6907, 0.8682, 0.7982, 0.8719, 0.7975, 0.8786, 0.801, 0.8694, 0.8026, 0.8758, 0.807, 0.8721, 0.8076, 0.8655, 0.8041, 0.8746, 0.8026, 0.8719, 0.7975, 0.8719, 0.785, 0.8746, 0.7855, 0.8746, 0.7971, 0.8721, 0.8076, 0.8721, 0.8201, 0.8694, 0.8197, 0.8694, 0.808, 0.1005, 0.6121, 0.1005, 0.6547, 0.008845, 0.6547, 0.008845, 0.6121])
me_plane_001.materials.append(mat_material_005)
me_plane_001.use_remesh_fix_poles = True
me_plane_001.use_remesh_preserve_attributes = False
me_plane_001.use_mirror_vertex_groups = False
me_plane_001.update()
me_plane_004 = bpy.data.meshes.new('Plane.004')
me_plane_004.from_pydata([(0.04258, 3.691, 1.941), (0.04258, 2.461, 1.941), (0.04258, 1.23, 1.941), (0.04258, -9.478e-09, 1.941), (0.04258, -1.23, 1.941), (0.04258, -2.461, 1.941), (0.04258, -3.691, 1.941), (-0.5253, 3.691, 1.941), (-0.5253, 2.461, 1.941), (-0.5253, 1.23, 1.941), (-0.5253, -9.478e-09, 1.941), (-0.5253, -1.23, 1.941), (-0.5253, -2.461, 1.941), (-0.5253, -3.691, 1.941), (-0.4827, -3.453, 1.827), (-0.4827, -2.302, 1.827), (-0.4827, -1.151, 1.827), (-0.4827, 0.0, 1.827), (-0.4827, 1.151, 1.827), (-0.4827, 2.302, 1.827), (-0.4827, 3.453, 1.827), (-7.869e-08, -3.453, 1.827), (-7.869e-08, -2.302, 1.827), (-7.869e-08, -1.151, 1.827), (-7.869e-08, 0.0, 1.827), (-7.869e-08, 1.151, 1.827), (-7.869e-08, 2.302, 1.827), (-7.869e-08, 3.453, 1.827), (-0.05449, -4.922, 1.941), (0.04258, -4.827, 1.941), (-0.09706, -4.604, -1.424), (7.433e-08, -4.509, -1.424), (-0.05449, 4.922, 1.941), (0.04258, 4.827, 1.941), (-0.09706, 4.604, -1.424), (7.433e-08, 4.509, -1.424), (-0.5253, -4.827, 1.941), (-0.4282, -4.922, 1.941), (-0.4827, -4.509, -1.424), (-0.3856, -4.604, -1.424), (-0.5253, 4.827, 1.941), (-0.4282, 4.922, 1.941), (-0.4827, 4.509, -1.424), (-0.3856, 4.604, -1.424), (7.354e-08, -3.545, -1.408), (-0.09702, -3.453, -1.441), (-0.09702, -3.361, -1.424), (-0.09702, -2.302, -1.424), (7.354e-08, -2.302, -1.408), (-0.09702, -1.151, -1.424), (7.354e-08, -1.151, -1.408), (-0.09702, 0.0, -1.424), (7.354e-08, 0.0, -1.408), (-0.09702, 1.151, -1.424), (7.354e-08, 1.151, -1.408), (-0.09702, 2.302, -1.424), (7.354e-08, 2.302, -1.408), (-0.09702, 3.361, -1.424), (-0.09702, 3.453, -1.441), (7.307e-08, 3.545, -1.408), (-0.3857, -3.361, -1.424), (-0.3857, -3.453, -1.441), (-0.4827, -3.545, -1.408), (-0.4827, -2.302, -1.408), (-0.3857, -2.302, -1.424), (-0.4827, -1.151, -1.408), (-0.3857, -1.151, -1.424), (-0.4827, 0.0, -1.408), (-0.3857, 0.0, -1.424), (-0.4827, 1.151, -1.408), (-0.3857, 1.151, -1.424), (-0.4827, 2.302, -1.408), (-0.3857, 2.302, -1.424), (-0.4827, 3.545, -1.408), (-0.3857, 3.453, -1.441), (-0.3857, 3.361, -1.424), (1.5e-07, 3.545, -2.427), (-0.09702, 3.453, -2.427), (-0.09702, 3.545, -2.444), (1.5e-07, 4.509, -2.427), (-0.09702, 4.511, -2.444), (-0.09706, 4.604, -2.427), (-0.4827, 3.545, -2.427), (-0.3857, 3.545, -2.444), (-0.3857, 3.453, -2.427), (-0.4827, 4.509, -2.427), (-0.3856, 4.604, -2.427), (-0.3857, 4.511, -2.444), (-0.09706, -4.604, -2.427), (-0.09702, -4.511, -2.444), (1.5e-07, -4.509, -2.427), (-0.3856, -4.604, -2.427), (-0.4827, -4.509, -2.427), (-0.3857, -4.511, -2.444), (1.5e-07, -3.545, -2.427), (-0.09702, -3.545, -2.444), (-0.09702, -3.453, -2.427), (-0.4827, -3.545, -2.427), (-0.3857, -3.453, -2.427), (-0.3857, -3.545, -2.444), (0.04258, -3.691, 2.322), (-0.05444, -3.691, 2.339), (0.04258, -4.827, 2.322), (-0.05444, -4.83, 2.339), (-0.05448, -4.922, 2.322), (-0.4283, -3.691, 2.339), (-0.5253, -3.691, 2.322), (-0.5253, -4.827, 2.322), (-0.4282, -4.922, 2.322), (-0.4283, -4.83, 2.339), (-0.05448, 4.922, 2.322), (-0.05444, 4.83, 2.339), (0.04258, 4.827, 2.322), (-0.4282, 4.922, 2.322), (-0.5253, 4.827, 2.322), (-0.4283, 4.83, 2.339), (-0.05444, 3.691, 2.339), (0.04258, 3.691, 2.322), (-0.05444, 2.461, 2.339), (0.04258, 2.461, 2.322), (-0.05444, 1.23, 2.339), (0.04258, 1.23, 2.322), (-0.05444, -9.478e-09, 2.339), (0.04258, -9.478e-09, 2.322), (-0.05444, -1.23, 2.339), (0.04258, -1.23, 2.322), (-0.05444, -2.461, 2.339), (0.04258, -2.461, 2.322), (-0.5253, 3.691, 2.322), (-0.4283, 3.691, 2.339), (-0.5253, 2.461, 2.322), (-0.4283, 2.461, 2.339), (-0.5253, 1.23, 2.322), (-0.4283, 1.23, 2.339), (-0.5253, -9.478e-09, 2.322), (-0.4283, -9.478e-09, 2.339), (-0.5253, -1.23, 2.322), (-0.4283, -1.23, 2.339), (-0.5253, -2.461, 2.322), (-0.4283, -2.461, 2.339), (-7.869e-08, -4.509, 1.827), (-0.09707, -4.604, 1.827), (-7.869e-08, 4.509, 1.827), (-0.09707, 4.604, 1.827), (-0.3856, -4.604, 1.827), (-0.4827, -4.509, 1.827), (-0.3856, 4.604, 1.827), (-0.4827, 4.509, 1.827)], [], [(36, 13, 14, 145), (21, 44, 48, 22), (30, 141, 144, 39), (37, 28, 104, 108), (22, 48, 50, 23), (43, 34, 81, 86), (20, 147, 42, 73), (58, 74, 84, 77), (26, 56, 59, 27), (25, 54, 56, 26), (24, 52, 54, 25), (23, 50, 52, 24), (61, 45, 96, 98), (11, 12, 138, 136), (122, 120, 133, 135), (141, 28, 37, 144), (10, 11, 136, 134), (120, 118, 131, 133), (9, 10, 134, 132), (118, 116, 129, 131), (38, 62, 97, 92), (15, 16, 65, 63), (16, 17, 67, 65), (17, 18, 69, 67), (18, 19, 71, 69), (19, 20, 73, 71), (80, 78, 83, 87), (44, 31, 90, 94), (47, 46, 60, 64), (49, 47, 64, 66), (51, 49, 66, 68), (53, 51, 68, 70), (55, 53, 70, 72), (57, 55, 72, 75), (6, 5, 127, 100), (95, 89, 93, 99), (143, 34, 43, 146), (7, 40, 147, 20), (27, 59, 35, 142), (140, 31, 44, 21), (14, 15, 63, 62), (0, 27, 142, 33), (1, 0, 117, 119), (12, 13, 106, 138), (103, 101, 105, 109), (7, 8, 130, 128), (5, 4, 125, 127), (4, 3, 123, 125), (3, 2, 121, 123), (2, 1, 119, 121), (124, 122, 135, 137), (126, 124, 137, 139), (116, 111, 115, 129), (35, 59, 76, 79), (101, 126, 139, 105), (73, 42, 85, 82), (145, 14, 62, 38), (32, 143, 146, 41), (8, 9, 132, 130), (1, 26, 27, 0), (2, 25, 26, 1), (3, 24, 25, 2), (4, 23, 24, 3), (5, 22, 23, 4), (6, 21, 22, 5), (29, 6, 100, 102), (8, 7, 20, 19), (9, 8, 19, 18), (10, 9, 18, 17), (11, 10, 17, 16), (12, 11, 16, 15), (13, 12, 15, 14), (13, 36, 107, 106), (32, 41, 113, 110), (30, 39, 91, 88), (40, 7, 128, 114), (0, 33, 112, 117), (44, 45, 46), (57, 58, 59), (60, 61, 62), (73, 74, 75), (76, 77, 78), (79, 80, 81), (82, 83, 84), (85, 86, 87), (88, 89, 90), (91, 92, 93), (94, 95, 96), (97, 98, 99), (102, 103, 104), (107, 108, 109), (110, 111, 112), (113, 114, 115), (141, 30, 31, 140), (143, 32, 33, 142), (145, 38, 39, 144), (147, 40, 41, 146), (46, 47, 48, 44), (47, 49, 50, 48), (49, 51, 52, 50), (51, 53, 54, 52), (53, 55, 56, 54), (55, 57, 59, 56), (62, 63, 64, 60), (63, 65, 66, 64), (65, 67, 68, 66), (67, 69, 70, 68), (69, 71, 72, 70), (71, 73, 75, 72), (57, 75, 74, 58), (45, 61, 60, 46), (78, 80, 79, 76), (82, 85, 87, 83), (88, 91, 93, 89), (80, 87, 86, 81), (89, 95, 94, 90), (92, 97, 99, 93), (77, 84, 83, 78), (95, 99, 98, 96), (43, 86, 85, 42), (84, 74, 73, 82), (44, 94, 96, 45), (97, 62, 61, 98), (58, 77, 76, 59), (81, 34, 35, 79), (91, 39, 38, 92), (90, 31, 30, 88), (101, 103, 102, 100), (106, 107, 109, 105), (103, 109, 108, 104), (110, 113, 115, 111), (111, 116, 117, 112), (116, 118, 119, 117), (118, 120, 121, 119), (120, 122, 123, 121), (122, 124, 125, 123), (124, 126, 127, 125), (126, 101, 100, 127), (114, 128, 129, 115), (128, 130, 131, 129), (130, 132, 133, 131), (132, 134, 135, 133), (134, 136, 137, 135), (136, 138, 139, 137), (138, 106, 105, 139), (104, 28, 29, 102), (107, 36, 37, 108), (40, 114, 113, 41), (112, 33, 32, 110), (28, 141, 140, 29), (34, 143, 142, 35), (36, 145, 144, 37), (42, 147, 146, 43), (29, 140, 21, 6)])
_uv = me_plane_004.uv_layers.new(name='UVMap')
_uv.uv.foreach_set('vector', [0.9046, 3.815e-06, 0.9046, 0.04589, 0.8999, 0.05552, 0.8999, 0.01285, 0.8999, 0.7245, 0.77, 0.7282, 0.77, 0.678, 0.8999, 0.678, 0.7524, 0.9114, 0.7524, 0.78, 0.7641, 0.78, 0.7641, 0.9114, 0.8378, 0.8534, 0.8378, 0.8685, 0.8224, 0.8685, 0.8224, 0.8534, 0.8999, 0.678, 0.77, 0.678, 0.77, 0.6315, 0.8999, 0.6315, 0.7446, 0.8205, 0.7329, 0.8205, 0.7329, 0.78, 0.7446, 0.78, 0.8999, 0.3345, 0.8999, 0.3772, 0.7693, 0.3772, 0.77, 0.3382, 0.8031, 0.8663, 0.7914, 0.8663, 0.7914, 0.8265, 0.8031, 0.8265, 0.8999, 0.492, 0.77, 0.492, 0.77, 0.4418, 0.8999, 0.4455, 0.8999, 0.5385, 0.77, 0.5385, 0.77, 0.492, 0.8999, 0.492, 0.8999, 0.585, 0.77, 0.585, 0.77, 0.5385, 0.8999, 0.5385, 0.8999, 0.6315, 0.77, 0.6315, 0.77, 0.585, 0.8999, 0.585, 0.8616, 0.8198, 0.8499, 0.8198, 0.8499, 0.78, 0.8616, 0.78, 0.9046, 0.1453, 0.9046, 0.09559, 0.9199, 0.09559, 0.9199, 0.1453, 0.6218, 0.7979, 0.6218, 0.7482, 0.6369, 0.7482, 0.6369, 0.7979, 0.8108, 0.8321, 0.8237, 0.8304, 0.8237, 0.8455, 0.8108, 0.8438, 0.9046, 0.195, 0.9046, 0.1453, 0.9199, 0.1453, 0.9199, 0.195, 0.6218, 0.7482, 0.6218, 0.6985, 0.6369, 0.6985, 0.6369, 0.7482, 0.9046, 0.2447, 0.9046, 0.195, 0.9199, 0.195, 0.9199, 0.2447, 0.6218, 0.6985, 0.6218, 0.6487, 0.6369, 0.6487, 0.6369, 0.6985, 0.7693, 0.01284, 0.77, 0.0518, 0.729, 0.0518, 0.729, 0.01283, 0.8999, 0.102, 0.8999, 0.1485, 0.77, 0.1485, 0.77, 0.102, 0.8999, 0.1485, 0.8999, 0.195, 0.77, 0.195, 0.77, 0.1485, 0.8999, 0.195, 0.8999, 0.2415, 0.77, 0.2415, 0.77, 0.195, 0.8999, 0.2415, 0.8999, 0.288, 0.77, 0.288, 0.77, 0.2415, 0.8999, 0.288, 0.8999, 0.3345, 0.77, 0.3382, 0.77, 0.288, 0.8226, 0.7837, 0.8226, 0.8228, 0.8109, 0.8228, 0.8109, 0.7837, 0.77, 0.7282, 0.7693, 0.7672, 0.729, 0.7672, 0.729, 0.7282, 0.6985, 0.8352, 0.6985, 0.878, 0.6868, 0.878, 0.6868, 0.8352, 0.6985, 0.7887, 0.6985, 0.8352, 0.6868, 0.8352, 0.6868, 0.7887, 0.6985, 0.7422, 0.6985, 0.7887, 0.6868, 0.7887, 0.6868, 0.7422, 0.6985, 0.6957, 0.6985, 0.7422, 0.6868, 0.7422, 0.6868, 0.6957, 0.6985, 0.6493, 0.6985, 0.6957, 0.6868, 0.6957, 0.6868, 0.6493, 0.6985, 0.6065, 0.6985, 0.6493, 0.6868, 0.6493, 0.6868, 0.6065, 0.9046, 0.7341, 0.9046, 0.6844, 0.9199, 0.6844, 0.9199, 0.7341, 0.8421, 0.7837, 0.8421, 0.8228, 0.8304, 0.8228, 0.8304, 0.7837, 0.7329, 0.9519, 0.7329, 0.8205, 0.7446, 0.8205, 0.7446, 0.9519, 0.9046, 0.3441, 0.9046, 0.39, 0.8999, 0.3772, 0.8999, 0.3345, 0.8999, 0.4455, 0.77, 0.4418, 0.7693, 0.4028, 0.8999, 0.4029, 0.8999, 0.7672, 0.7693, 0.7672, 0.77, 0.7282, 0.8999, 0.7245, 0.8999, 0.05552, 0.8999, 0.102, 0.77, 0.102, 0.77, 0.0518, 0.9046, 0.4359, 0.8999, 0.4455, 0.8999, 0.4029, 0.9046, 0.39, 0.9046, 0.4856, 0.9046, 0.4359, 0.9199, 0.4359, 0.9199, 0.4856, 0.9046, 0.09559, 0.9046, 0.04589, 0.9199, 0.04589, 0.9199, 0.09559, 0.6218, 0.993, 0.6218, 0.947, 0.6369, 0.947, 0.6369, 0.993, 0.9046, 0.3441, 0.9046, 0.2944, 0.9199, 0.2944, 0.9199, 0.3441, 0.9046, 0.6844, 0.9046, 0.6347, 0.9199, 0.6347, 0.9199, 0.6844, 0.9046, 0.6347, 0.9046, 0.585, 0.9199, 0.585, 0.9199, 0.6347, 0.9046, 0.585, 0.9046, 0.5353, 0.9199, 0.5353, 0.9199, 0.585, 0.9046, 0.5353, 0.9046, 0.4856, 0.9199, 0.4856, 0.9199, 0.5353, 0.6218, 0.8476, 0.6218, 0.7979, 0.6369, 0.7979, 0.6369, 0.8476, 0.6218, 0.8973, 0.6218, 0.8476, 0.6369, 0.8476, 0.6369, 0.8973, 0.6218, 0.6487, 0.6218, 0.6028, 0.6369, 0.6028, 0.6369, 0.6487, 0.7693, 0.4028, 0.77, 0.4418, 0.729, 0.4418, 0.729, 0.4028, 0.6218, 0.947, 0.6218, 0.8973, 0.6369, 0.8973, 0.6369, 0.947, 0.77, 0.3382, 0.7693, 0.3772, 0.729, 0.3772, 0.729, 0.3382, 0.8999, 0.01285, 0.8999, 0.05552, 0.77, 0.0518, 0.7693, 0.01284, 0.8237, 0.8304, 0.8365, 0.8321, 0.8365, 0.8438, 0.8237, 0.8455, 0.9046, 0.2944, 0.9046, 0.2447, 0.9199, 0.2447, 0.9199, 0.2944, 0.9046, 0.4856, 0.8999, 0.492, 0.8999, 0.4455, 0.9046, 0.4359, 0.9046, 0.5353, 0.8999, 0.5385, 0.8999, 0.492, 0.9046, 0.4856, 0.9046, 0.585, 0.8999, 0.585, 0.8999, 0.5385, 0.9046, 0.5353, 0.9046, 0.6347, 0.8999, 0.6315, 0.8999, 0.585, 0.9046, 0.585, 0.9046, 0.6844, 0.8999, 0.678, 0.8999, 0.6315, 0.9046, 0.6347, 0.9046, 0.7341, 0.8999, 0.7245, 0.8999, 0.678, 0.9046, 0.6844, 0.9046, 0.78, 0.9046, 0.7341, 0.9199, 0.7341, 0.9199, 0.78, 0.9046, 0.2944, 0.9046, 0.3441, 0.8999, 0.3345, 0.8999, 0.288, 0.9046, 0.2447, 0.9046, 0.2944, 0.8999, 0.288, 0.8999, 0.2415, 0.9046, 0.195, 0.9046, 0.2447, 0.8999, 0.2415, 0.8999, 0.195, 0.9046, 0.1453, 0.9046, 0.195, 0.8999, 0.195, 0.8999, 0.1485, 0.9046, 0.09559, 0.9046, 0.1453, 0.8999, 0.1485, 0.8999, 0.102, 0.9046, 0.04589, 0.9046, 0.09559, 0.8999, 0.102, 0.8999, 0.05552, 0.9046, 0.04589, 0.9046, 3.815e-06, 0.9199, 0.0, 0.9199, 0.04589, 0.8224, 0.8534, 0.8224, 0.8685, 0.807, 0.8685, 0.807, 0.8534, 0.7524, 0.9114, 0.7641, 0.9114, 0.7641, 0.9519, 0.7524, 0.9519, 0.9046, 0.39, 0.9046, 0.3441, 0.9199, 0.3441, 0.9199, 0.39, 0.9046, 0.4359, 0.9046, 0.39, 0.9199, 0.39, 0.9199, 0.4359, 0.7024, 0.8854, 0.6985, 0.8817, 0.6985, 0.878, 0.6985, 0.6065, 0.6985, 0.6028, 0.7024, 0.599, 0.6868, 0.878, 0.6868, 0.8817, 0.6829, 0.8854, 0.6829, 0.599, 0.6868, 0.6028, 0.6868, 0.6065, 0.8265, 0.8228, 0.8226, 0.8265, 0.8226, 0.8228, 0.8265, 0.7838, 0.8226, 0.7837, 0.8226, 0.78, 0.807, 0.8228, 0.8109, 0.8228, 0.8109, 0.8265, 0.807, 0.7838, 0.8109, 0.78, 0.8109, 0.7837, 0.8421, 0.8265, 0.8421, 0.8228, 0.846, 0.8227, 0.8304, 0.8265, 0.8265, 0.8227, 0.8304, 0.8228, 0.846, 0.7837, 0.8421, 0.7837, 0.8421, 0.78, 0.8265, 0.7837, 0.8304, 0.78, 0.8304, 0.7837, 0.6179, 0.9929, 0.6218, 0.993, 0.6218, 0.9967, 0.6409, 0.9929, 0.6369, 0.9967, 0.6369, 0.993, 0.6218, 0.599, 0.6218, 0.6028, 0.6179, 0.6029, 0.6369, 0.599, 0.6409, 0.6029, 0.6369, 0.6028, 0.7524, 0.78, 0.7524, 0.9114, 0.7485, 0.9114, 0.7485, 0.78, 0.8365, 0.8321, 0.8237, 0.8304, 0.8275, 0.8265, 0.8403, 0.8282, 0.768, 0.78, 0.768, 0.9114, 0.7641, 0.9114, 0.7641, 0.78, 0.8403, 0.8477, 0.8275, 0.8494, 0.8237, 0.8455, 0.8365, 0.8438, 0.6985, 0.878, 0.6985, 0.8352, 0.7024, 0.8352, 0.7024, 0.8854, 0.6985, 0.8352, 0.6985, 0.7887, 0.7024, 0.7887, 0.7024, 0.8352, 0.6985, 0.7887, 0.6985, 0.7422, 0.7024, 0.7422, 0.7024, 0.7887, 0.6985, 0.7422, 0.6985, 0.6957, 0.7024, 0.6957, 0.7024, 0.7422, 0.6985, 0.6957, 0.6985, 0.6493, 0.7024, 0.6493, 0.7024, 0.6957, 0.6985, 0.6493, 0.6985, 0.6065, 0.7024, 0.599, 0.7024, 0.6493, 0.6829, 0.8854, 0.6829, 0.8352, 0.6868, 0.8352, 0.6868, 0.878, 0.6829, 0.8352, 0.6829, 0.7887, 0.6868, 0.7887, 0.6868, 0.8352, 0.6829, 0.7887, 0.6829, 0.7422, 0.6868, 0.7422, 0.6868, 0.7887, 0.6829, 0.7422, 0.6829, 0.6957, 0.6868, 0.6957, 0.6868, 0.7422, 0.6829, 0.6957, 0.6829, 0.6493, 0.6868, 0.6493, 0.6868, 0.6957, 0.6829, 0.6493, 0.6829, 0.599, 0.6868, 0.6065, 0.6868, 0.6493, 0.6985, 0.6065, 0.6868, 0.6065, 0.6868, 0.6028, 0.6985, 0.6028, 0.6985, 0.8817, 0.6868, 0.8817, 0.6868, 0.878, 0.6985, 0.878, 0.8226, 0.8228, 0.8226, 0.7837, 0.8265, 0.7838, 0.8265, 0.8228, 0.807, 0.8228, 0.807, 0.7838, 0.8109, 0.7837, 0.8109, 0.8228, 0.8421, 0.8265, 0.8304, 0.8265, 0.8304, 0.8228, 0.8421, 0.8228, 0.8226, 0.7837, 0.8109, 0.7837, 0.8109, 0.78, 0.8226, 0.78, 0.8421, 0.8228, 0.8421, 0.7837, 0.846, 0.7837, 0.846, 0.8227, 0.8265, 0.8227, 0.8265, 0.7837, 0.8304, 0.7837, 0.8304, 0.8228, 0.8226, 0.8265, 0.8109, 0.8265, 0.8109, 0.8228, 0.8226, 0.8228, 0.8421, 0.7837, 0.8304, 0.7837, 0.8304, 0.78, 0.8421, 0.78, 0.7446, 0.8205, 0.7446, 0.78, 0.7485, 0.78, 0.7485, 0.8205, 0.7914, 0.8265, 0.7914, 0.8663, 0.7875, 0.8677, 0.7875, 0.8265, 0.846, 0.8212, 0.846, 0.78, 0.8499, 0.78, 0.8499, 0.8198, 0.8655, 0.78, 0.8655, 0.8212, 0.8616, 0.8198, 0.8616, 0.78, 0.8031, 0.8663, 0.8031, 0.8265, 0.807, 0.8265, 0.807, 0.8677, 0.7329, 0.78, 0.7329, 0.8205, 0.729, 0.8205, 0.729, 0.78, 0.7641, 0.9519, 0.7641, 0.9114, 0.768, 0.9114, 0.768, 0.9519, 0.7485, 0.9519, 0.7485, 0.9114, 0.7524, 0.9114, 0.7524, 0.9519, 0.6218, 0.947, 0.6218, 0.993, 0.6179, 0.9929, 0.6179, 0.947, 0.6409, 0.947, 0.6409, 0.9929, 0.6369, 0.993, 0.6369, 0.947, 0.6218, 0.993, 0.6369, 0.993, 0.6369, 0.9967, 0.6218, 0.9967, 0.6218, 0.599, 0.6369, 0.599, 0.6369, 0.6028, 0.6218, 0.6028, 0.6218, 0.6028, 0.6218, 0.6487, 0.6179, 0.6487, 0.6179, 0.6029, 0.6218, 0.6487, 0.6218, 0.6985, 0.6179, 0.6985, 0.6179, 0.6487, 0.6218, 0.6985, 0.6218, 0.7482, 0.6179, 0.7482, 0.6179, 0.6985, 0.6218, 0.7482, 0.6218, 0.7979, 0.6179, 0.7979, 0.6179, 0.7482, 0.6218, 0.7979, 0.6218, 0.8476, 0.6179, 0.8476, 0.6179, 0.7979, 0.6218, 0.8476, 0.6218, 0.8973, 0.6179, 0.8973, 0.6179, 0.8476, 0.6218, 0.8973, 0.6218, 0.947, 0.6179, 0.947, 0.6179, 0.8973, 0.6409, 0.6029, 0.6409, 0.6487, 0.6369, 0.6487, 0.6369, 0.6028, 0.6409, 0.6487, 0.6409, 0.6985, 0.6369, 0.6985, 0.6369, 0.6487, 0.6409, 0.6985, 0.6409, 0.7482, 0.6369, 0.7482, 0.6369, 0.6985, 0.6409, 0.7482, 0.6409, 0.7979, 0.6369, 0.7979, 0.6369, 0.7482, 0.6409, 0.7979, 0.6409, 0.8476, 0.6369, 0.8476, 0.6369, 0.7979, 0.6409, 0.8476, 0.6409, 0.8973, 0.6369, 0.8973, 0.6369, 0.8476, 0.6409, 0.8973, 0.6409, 0.947, 0.6369, 0.947, 0.6369, 0.8973, 0.8224, 0.8685, 0.8378, 0.8685, 0.8378, 0.8724, 0.8224, 0.8724, 0.8224, 0.8494, 0.8378, 0.8494, 0.8378, 0.8534, 0.8224, 0.8534, 0.8224, 0.8724, 0.807, 0.8724, 0.807, 0.8685, 0.8224, 0.8685, 0.807, 0.8494, 0.8224, 0.8494, 0.8224, 0.8534, 0.807, 0.8534, 0.8237, 0.8304, 0.8108, 0.8321, 0.807, 0.8282, 0.8199, 0.8265, 0.7329, 0.8205, 0.7329, 0.9519, 0.729, 0.9519, 0.729, 0.8205, 0.8199, 0.8494, 0.807, 0.8477, 0.8108, 0.8438, 0.8237, 0.8455, 0.7485, 0.8205, 0.7485, 0.9519, 0.7446, 0.9519, 0.7446, 0.8205, 0.9046, 0.78, 0.8999, 0.7672, 0.8999, 0.7245, 0.9046, 0.7341])
me_plane_004.materials.append(mat_material_006)
me_plane_004.use_remesh_fix_poles = True
me_plane_004.use_remesh_preserve_attributes = False
me_plane_004.use_mirror_vertex_groups = False
me_plane_004.update()
me_plane_005 = bpy.data.meshes.new('Plane.005')
me_plane_005.from_pydata([(8.465, -4.604, -0.1401), (8.638, -4.511, -0.1401), (8.465, -4.511, 0.0), (8.638, 4.511, -0.1401), (8.465, 4.604, -0.1401), (8.465, 4.511, 0.0), (8.465, -4.604, -1.261), (8.465, -4.511, -1.401), (8.638, -4.511, -1.261), (8.638, 4.511, -1.261), (8.465, 4.511, -1.401), (8.465, 4.604, -1.261), (-1.538, -4.604, -0.1401), (-1.538, -4.511, 0.0), (-1.538, 4.604, -0.1401), (-1.538, 4.511, 0.0), (-1.538, -4.511, -1.401), (-1.538, -4.604, -1.261), (-1.538, 4.511, -1.401), (-1.538, 4.604, -1.261)], [], [(13, 2, 5, 15), (3, 1, 8, 9), (14, 4, 11, 19), (16, 18, 10, 7), (0, 1, 2), (3, 4, 5), (6, 7, 8), (9, 10, 11), (12, 0, 2, 13), (1, 3, 5, 2), (16, 7, 6, 17), (7, 10, 9, 8), (0, 6, 8, 1), (3, 9, 11, 4), (10, 18, 19, 11), (4, 14, 15, 5), (19, 18, 16, 17, 12, 13, 15, 14), (0, 12, 17, 6)])
_uv = me_plane_005.uv_layers.new(name='UVMap')
_uv.uv.foreach_set('vector', [0.464, 0.5233, 0.464, 0.008883, 0.928, 0.008883, 0.928, 0.5233, 0.07204, 0.9872, 0.07204, 0.5233, 0.1297, 0.5233, 0.1297, 0.9872, 0.9928, 0.4914, 0.9928, 0.9727, 0.9352, 0.9727, 0.9352, 0.4914, 0.0, 0.0, 0.464, 0.0, 0.464, 0.5144, 0.0, 0.5144, 0.9928, 0.009982, 0.9928, 0.0, 1.0, 0.008313, 0.9928, 0.9827, 0.9928, 0.9727, 1.0, 0.9744, 0.9352, 0.009982, 0.928, 0.008313, 0.9352, 0.0, 0.9352, 0.9827, 0.928, 0.9744, 0.9352, 0.9727, 0.9928, 0.4914, 0.9928, 0.009982, 1.0, 0.008313, 1.0, 0.4897, 0.464, 0.0, 0.928, 0.0, 0.928, 0.008883, 0.464, 0.008883, 0.928, 0.4897, 0.928, 0.008313, 0.9352, 0.009982, 0.9352, 0.4914, 0.0, 0.5144, 0.464, 0.5144, 0.464, 0.5233, 0.0, 0.5233, 0.9928, 0.009982, 0.9352, 0.009982, 0.9352, 0.0, 0.9928, 0.0, 0.9928, 0.9827, 0.9352, 0.9827, 0.9352, 0.9727, 0.9928, 0.9727, 0.928, 0.9744, 0.928, 0.493, 0.9352, 0.4914, 0.9352, 0.9727, 0.9928, 0.9727, 0.9928, 0.4914, 1.0, 0.493, 1.0, 0.9744, 0.007205, 0.9967, 0.0, 0.992, 0.0, 0.528, 0.007205, 0.5233, 0.06484, 0.5233, 0.07204, 0.528, 0.07204, 0.992, 0.06484, 0.9967, 0.9928, 0.009982, 0.9928, 0.4914, 0.9352, 0.4914, 0.9352, 0.009982])
me_plane_005.materials.append(mat_material_001)
me_plane_005.use_remesh_fix_poles = True
me_plane_005.use_remesh_preserve_attributes = False
me_plane_005.use_mirror_vertex_groups = False
me_plane_005.update()

# ---- objects
ob_bedcushion = bpy.data.objects.new('BedCushion', me_plane_002)
ob_bedbase = bpy.data.objects.new('BedBase', me_plane_003)
ob_bedupperframe = bpy.data.objects.new('BedUpperFrame', me_plane_001)
ob_bedlowerframe = bpy.data.objects.new('BedLowerFrame', me_plane_004)
ob_bedblanket = bpy.data.objects.new('BedBlanket', me_plane_005)

# ---- transforms, parenting, visibility, modifiers, constraints
ob_bedcushion.location = (2.452, -2.212, 0.7583)
ob_bedcushion.lineart.crease_threshold = 0.0
ob_bedbase.location = (2.452, -2.212, -0.5436)
ob_bedbase.lineart.crease_threshold = 0.0
ob_bedupperframe.location = (-3.777, -2.212, -0.5436)
ob_bedupperframe.lineart.crease_threshold = 0.0
ob_bedlowerframe.location = (11.57, -2.212, -0.5436)
ob_bedlowerframe.lineart.crease_threshold = 0.0
ob_bedblanket.location = (2.452, -2.212, 1.075)
ob_bedblanket.scale = (1.0, 1.074, 1.126)
ob_bedblanket.lineart.crease_threshold = 0.0

# ---- collection membership
col_collection.objects.link(ob_bedcushion)
col_collection.objects.link(ob_bedbase)
col_collection.objects.link(ob_bedupperframe)
col_collection.objects.link(ob_bedlowerframe)
col_collection.objects.link(ob_bedblanket)

# ---- scene / render settings (as saved in the file)
scene.frame_start = 1; scene.frame_end = 250; scene.frame_set(1)
scene.render.engine = 'BLENDER_EEVEE_NEXT'
scene.cycles.use_denoising = False
scene.cycles.samples = 128
scene.cycles.sampling_pattern = 'TABULATED_SOBOL'
scene.cycles.use_adaptive_sampling = False
scene.cycles.use_light_tree = False
scene.view_settings.view_transform = 'Filmic'
bpy.context.view_layer.update()

# ---- added for rendering (the .blend has no active camera and no usable light): camera, sun
cam_auto = bpy.data.cameras.new('AutoCamera')
cam_auto.lens = 50.0
cam_auto.sensor_width = 36.0
cam_auto.clip_end = 1000.0
ob_auto_camera = bpy.data.objects.new('AutoCamera', cam_auto)
scene.collection.objects.link(ob_auto_camera)
ob_auto_camera.location = (22.1276, -24.3752, 15.2319)
ob_auto_camera.rotation_euler = (1.09748, -7.21219e-08, 0.694738)
scene.camera = ob_auto_camera
light_auto_sun = bpy.data.lights.new('AutoSun', 'SUN')
light_auto_sun.energy = 3.0
light_auto_sun.angle = 0.0523599
ob_auto_sun = bpy.data.objects.new('AutoSun', light_auto_sun)
scene.collection.objects.link(ob_auto_sun)
ob_auto_sun.rotation_euler = (0.872665, 0.174533, 0.523599)
bpy.context.view_layer.update()
